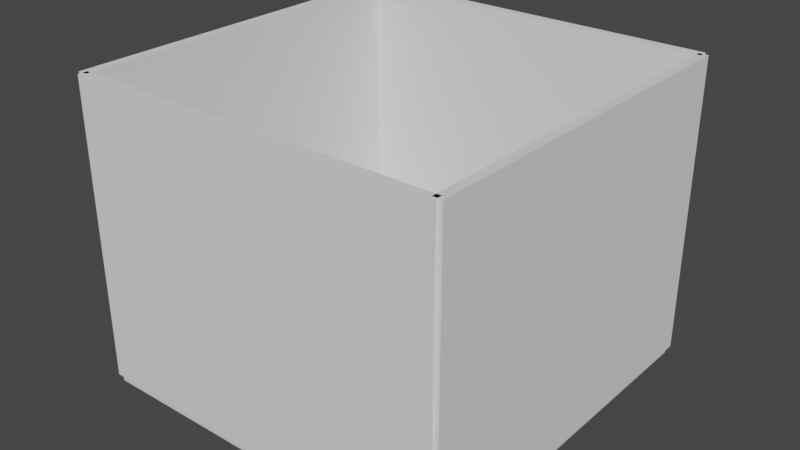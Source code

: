 # Source: Room_Structure.blend  (saved by Blender 2.81.16; exported with 4.5.12 LTS)
import bpy
from mathutils import Matrix  # noqa: F401  (used for matrix-valued properties, if any)

bpy.ops.wm.read_factory_settings(use_empty=True)
scene = bpy.context.scene
scene.name = 'Scene'

# ---- collections
col_collection = bpy.data.collections.new('Collection'); scene.collection.children.link(col_collection)

# ---- materials (node trees are filled in below, after node groups)
mat_material = bpy.data.materials.new('Material')
mat_material.alpha_threshold = 0.0
mat_material.use_transparent_shadow = False
mat_material.line_color = (0.0, 0.0, 0.0, 1.0)

# ---- material node trees
mat_material.use_nodes = True; mat_material.node_tree.nodes.clear()
_N = mat_material.node_tree.nodes; _L = mat_material.node_tree.links
n0 = _N.new('ShaderNodeOutputMaterial'); n0.name = 'Material Output'; n0.location = (300, 300)
n1 = _N.new('ShaderNodeBsdfPrincipled'); n1.name = 'Principled BSDF'; n1.location = (10, 300)
n1.distribution = 'GGX'
n1.subsurface_method = 'BURLEY'
n1.inputs[2].default_value = 0.4
n1.inputs[3].default_value = 1.45
n1.inputs[27].default_value = (0.0, 0.0, 0.0, 1.0)
n1.inputs[28].default_value = 1.0
_L.new(n1.outputs[0], n0.inputs[0])
n0.is_active_output = True

# ---- world
world_world = bpy.data.worlds.new('World'); scene.world = world_world
world_world.use_nodes = True; world_world.node_tree.nodes.clear()
_N = world_world.node_tree.nodes; _L = world_world.node_tree.links
n0 = _N.new('ShaderNodeOutputWorld'); n0.name = 'World Output'; n0.location = (300, 300)
n1 = _N.new('ShaderNodeBackground'); n1.name = 'Background'; n1.location = (10, 300)
n1.inputs[0].default_value = (0.05088, 0.05088, 0.05088, 1.0)
_L.new(n1.outputs[0], n0.inputs[0])
n0.is_active_output = True
world_world.color = (0.05088, 0.05088, 0.05088)
world_world.use_sun_shadow = False
world_world.sun_shadow_jitter_overblur = 0.0

# ---- meshes
me_cube = bpy.data.meshes.new('Cube')
me_cube.from_pydata([(1.0, 1.0, 1.0), (1.0, 1.0, -1.0), (1.0, -1.0, 1.0), (1.0, -1.0, -1.0), (-1.0, 1.0, 1.0), (-1.0, 1.0, -1.0), (-1.0, -1.0, 1.0), (-1.0, -1.0, -1.0)], [], [(0, 4, 6, 2), (3, 2, 6, 7), (7, 6, 4, 5), (5, 1, 3, 7), (1, 0, 2, 3), (5, 4, 0, 1)])
_uv = me_cube.uv_layers.new(name='UVMap')
_uv.uv.foreach_set('vector', [0.625, 0.5, 0.875, 0.5, 0.875, 0.75, 0.625, 0.75, 0.375, 0.75, 0.625, 0.75, 0.625, 1.0, 0.375, 1.0, 0.375, 0.0, 0.625, 0.0, 0.625, 0.25, 0.375, 0.25, 0.125, 0.5, 0.375, 0.5, 0.375, 0.75, 0.125, 0.75, 0.375, 0.5, 0.625, 0.5, 0.625, 0.75, 0.375, 0.75, 0.375, 0.25, 0.625, 0.25, 0.625, 0.5, 0.375, 0.5])
me_cube.materials.append(mat_material)
me_cube.use_remesh_preserve_volume = False
me_cube.use_remesh_preserve_attributes = False
me_cube.use_mirror_vertex_groups = False
me_cube.update()
me_cube_001 = bpy.data.meshes.new('Cube.001')
me_cube_001.from_pydata([(-1.0, -1.0, -1.0), (-1.0, -1.0, 1.0), (-1.0, 1.0, -1.0), (-1.0, 1.0, 1.0), (1.0, -1.0, -1.0), (1.0, -1.0, 1.0), (1.0, 1.0, -1.0), (1.0, 1.0, 1.0)], [], [(0, 1, 3, 2), (2, 3, 7, 6), (6, 7, 5, 4), (4, 5, 1, 0), (2, 6, 4, 0), (7, 3, 1, 5)])
_uv = me_cube_001.uv_layers.new(name='UVMap')
_uv.uv.foreach_set('vector', [0.375, 0.0, 0.625, 0.0, 0.625, 0.25, 0.375, 0.25, 0.375, 0.25, 0.625, 0.25, 0.625, 0.5, 0.375, 0.5, 0.375, 0.5, 0.625, 0.5, 0.625, 0.75, 0.375, 0.75, 0.375, 0.75, 0.625, 0.75, 0.625, 1.0, 0.375, 1.0, 0.125, 0.5, 0.375, 0.5, 0.375, 0.75, 0.125, 0.75, 0.625, 0.5, 0.875, 0.5, 0.875, 0.75, 0.625, 0.75])
me_cube_001.use_remesh_fix_poles = True
me_cube_001.use_remesh_preserve_attributes = False
me_cube_001.use_mirror_vertex_groups = False
me_cube_001.update()
me_cube_002 = bpy.data.meshes.new('Cube.002')
me_cube_002.from_pydata([(-1.0, -1.0, -1.0), (-1.0, -1.0, 1.0), (-1.0, 1.0, -1.0), (-1.0, 1.0, 1.0), (1.0, -1.0, -1.0), (1.0, -1.0, 1.0), (1.0, 1.0, -1.0), (1.0, 1.0, 1.0)], [], [(0, 1, 3, 2), (2, 3, 7, 6), (6, 7, 5, 4), (4, 5, 1, 0), (2, 6, 4, 0), (7, 3, 1, 5)])
_uv = me_cube_002.uv_layers.new(name='UVMap')
_uv.uv.foreach_set('vector', [0.375, 0.0, 0.625, 0.0, 0.625, 0.25, 0.375, 0.25, 0.375, 0.25, 0.625, 0.25, 0.625, 0.5, 0.375, 0.5, 0.375, 0.5, 0.625, 0.5, 0.625, 0.75, 0.375, 0.75, 0.375, 0.75, 0.625, 0.75, 0.625, 1.0, 0.375, 1.0, 0.125, 0.5, 0.375, 0.5, 0.375, 0.75, 0.125, 0.75, 0.625, 0.5, 0.875, 0.5, 0.875, 0.75, 0.625, 0.75])
me_cube_002.use_remesh_fix_poles = True
me_cube_002.use_remesh_preserve_attributes = False
me_cube_002.use_mirror_vertex_groups = False
me_cube_002.update()
me_cube_003 = bpy.data.meshes.new('Cube.003')
me_cube_003.from_pydata([(-1.0, -1.0, -1.0), (-1.0, -1.0, 1.0), (-1.0, 1.0, -1.0), (-1.0, 1.0, 1.0), (1.0, -1.0, -1.0), (1.0, -1.0, 1.0), (1.0, 1.0, -1.0), (1.0, 1.0, 1.0)], [], [(0, 1, 3, 2), (2, 3, 7, 6), (6, 7, 5, 4), (4, 5, 1, 0), (2, 6, 4, 0), (7, 3, 1, 5)])
_uv = me_cube_003.uv_layers.new(name='UVMap')
_uv.uv.foreach_set('vector', [0.375, 0.0, 0.625, 0.0, 0.625, 0.25, 0.375, 0.25, 0.375, 0.25, 0.625, 0.25, 0.625, 0.5, 0.375, 0.5, 0.375, 0.5, 0.625, 0.5, 0.625, 0.75, 0.375, 0.75, 0.375, 0.75, 0.625, 0.75, 0.625, 1.0, 0.375, 1.0, 0.125, 0.5, 0.375, 0.5, 0.375, 0.75, 0.125, 0.75, 0.625, 0.5, 0.875, 0.5, 0.875, 0.75, 0.625, 0.75])
me_cube_003.use_remesh_fix_poles = True
me_cube_003.use_remesh_preserve_attributes = False
me_cube_003.use_mirror_vertex_groups = False
me_cube_003.update()
me_cube_004 = bpy.data.meshes.new('Cube.004')
me_cube_004.from_pydata([(-1.0, -1.0, -1.0), (-1.0, -1.0, 1.0), (-1.0, 1.0, -1.0), (-1.0, 1.0, 1.0), (1.0, -1.0, -1.0), (1.0, -1.0, 1.0), (1.0, 1.0, -1.0), (1.0, 1.0, 1.0)], [], [(0, 1, 3, 2), (2, 3, 7, 6), (6, 7, 5, 4), (4, 5, 1, 0), (2, 6, 4, 0), (7, 3, 1, 5)])
_uv = me_cube_004.uv_layers.new(name='UVMap')
_uv.uv.foreach_set('vector', [0.375, 0.0, 0.625, 0.0, 0.625, 0.25, 0.375, 0.25, 0.375, 0.25, 0.625, 0.25, 0.625, 0.5, 0.375, 0.5, 0.375, 0.5, 0.625, 0.5, 0.625, 0.75, 0.375, 0.75, 0.375, 0.75, 0.625, 0.75, 0.625, 1.0, 0.375, 1.0, 0.125, 0.5, 0.375, 0.5, 0.375, 0.75, 0.125, 0.75, 0.625, 0.5, 0.875, 0.5, 0.875, 0.75, 0.625, 0.75])
me_cube_004.use_remesh_fix_poles = True
me_cube_004.use_remesh_preserve_attributes = False
me_cube_004.use_mirror_vertex_groups = False
me_cube_004.update()

# ---- objects
ob_floor = bpy.data.objects.new('Floor', me_cube)
ob_wall = bpy.data.objects.new('Wall', me_cube_001)
ob_wall_001 = bpy.data.objects.new('Wall.001', me_cube_002)
ob_wall_002 = bpy.data.objects.new('Wall.002', me_cube_003)
ob_wall_003 = bpy.data.objects.new('Wall.003', me_cube_004)

# ---- transforms, parenting, visibility, modifiers, constraints
ob_floor.location = (0.0, 0.0, 0.0)
ob_floor.scale = (5.0, 5.0, 0.25)
ob_floor.lock_rotations_4d = False
ob_floor.empty_display_type = 'ARROWS'
ob_floor.lineart.crease_threshold = 0.0
ob_wall.location = (-5.0, 0.0, 4.0)
ob_wall.scale = (0.1252, 5.0, 4.0)
ob_wall.lineart.crease_threshold = 0.0
ob_wall_001.location = (-0.01524, 5.0, 4.0)
ob_wall_001.rotation_euler = (0.0, -0.0, -1.571)
ob_wall_001.scale = (0.1252, 5.008, 4.0)
ob_wall_001.lineart.crease_threshold = 0.0
ob_wall_002.location = (0.0, -5.0, 4.0)
ob_wall_002.rotation_euler = (0.0, -0.0, -1.571)
ob_wall_002.scale = (0.1252, 5.0, 4.0)
ob_wall_002.lineart.crease_threshold = 0.0
ob_wall_003.location = (5.0, 0.0, 4.0)
ob_wall_003.scale = (0.1252, 5.0, 4.0)
ob_wall_003.lineart.crease_threshold = 0.0

# ---- collection membership
col_collection.objects.link(ob_floor)
col_collection.objects.link(ob_wall)
col_collection.objects.link(ob_wall_001)
col_collection.objects.link(ob_wall_002)
col_collection.objects.link(ob_wall_003)

# ---- scene / render settings (as saved in the file)
scene.frame_start = 1; scene.frame_end = 250; scene.frame_set(1)
scene.render.engine = 'BLENDER_EEVEE_NEXT'
scene.cycles.use_denoising = False
scene.cycles.samples = 128
scene.cycles.sampling_pattern = 'TABULATED_SOBOL'
scene.cycles.use_adaptive_sampling = False
scene.cycles.use_light_tree = False
scene.view_settings.view_transform = 'Filmic'
bpy.context.view_layer.update()

# ---- added for rendering (the .blend has no active camera and no usable light): camera, sun
cam_auto = bpy.data.cameras.new('AutoCamera')
cam_auto.lens = 50.0
cam_auto.sensor_width = 36.0
cam_auto.clip_end = 1000.0
ob_auto_camera = bpy.data.objects.new('AutoCamera', cam_auto)
scene.collection.objects.link(ob_auto_camera)
ob_auto_camera.location = (15.4322, -18.5187, 16.2208)
ob_auto_camera.rotation_euler = (1.09748, -7.21219e-08, 0.694738)
scene.camera = ob_auto_camera
light_auto_sun = bpy.data.lights.new('AutoSun', 'SUN')
light_auto_sun.energy = 3.0
light_auto_sun.angle = 0.0523599
ob_auto_sun = bpy.data.objects.new('AutoSun', light_auto_sun)
scene.collection.objects.link(ob_auto_sun)
ob_auto_sun.rotation_euler = (0.872665, 0.174533, 0.523599)
bpy.context.view_layer.update()
